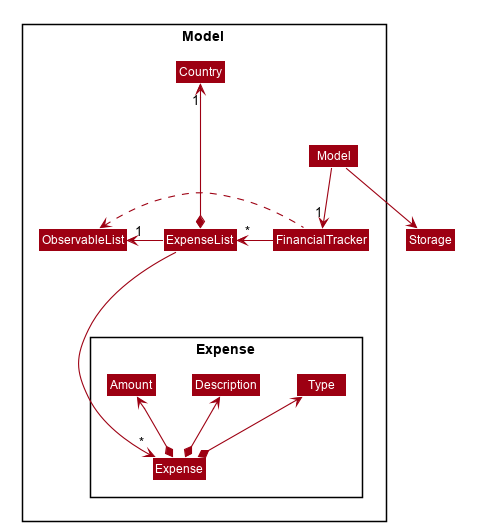

The diagram above was rendered by PlantUML. Its source (embedded in the PNG):
@startuml








skinparam BackgroundColor #FFFFFFF

skinparam Shadowing false

skinparam Class {
    FontColor #FFFFFF
    BorderThickness 1
    BorderColor #FFFFFF
    StereotypeFontColor #FFFFFF
    FontName Arial
}

skinparam Actor {
    BorderColor #000000
    Color #000000
    FontName Arial
}

skinparam Sequence {
    MessageAlign center
    BoxFontSize 15
    BoxPadding 0
    BoxFontColor #FFFFFF
    FontName Arial
}

skinparam Participant {
    FontColor #FFFFFFF
    Padding 20
}

skinparam MinClassWidth 50
skinparam ParticipantPadding 10
skinparam Shadowing false
skinparam DefaultTextAlignment center
skinparam packageStyle Rectangle

hide footbox
hide members
hide circle
skinparam arrowThickness 1.1
skinparam arrowColor #9D0012
skinparam classBackgroundColor #9D0012

class HiddenOutside #FFFFFF

Class Storage

namespace Model {
Class Model
Model --> "1" FinancialTracker
namespace Expense {
Class Expense
Expense *-up-> Amount
Expense *-up-> Description
Expense *-up-> Type
}
FinancialTracker -left-> "*" ExpenseList
FinancialTracker .left.> ObservableList
ExpenseList -down---> "*" Model.Expense.Expense
ExpenseList -left-> "1" Model.ObservableList
ExpenseList *-up--> "1" Country
}

Model.Model --> Storage


@enduml